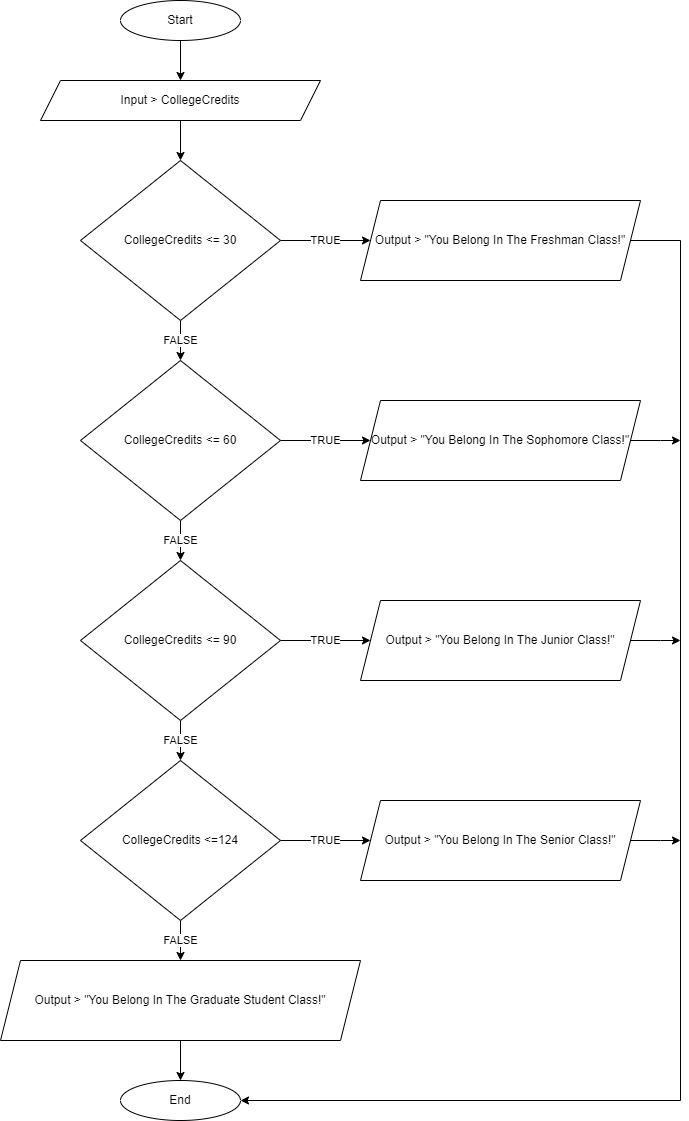

The diagram above was exported from draw.io. Its source (the exported page's mxGraphModel, read from the mxfile embedded in the PNG):
<mxGraphModel dx="2314" dy="1098" grid="1" gridSize="10" guides="1" tooltips="1" connect="1" arrows="1" fold="1" page="1" pageScale="1" pageWidth="850" pageHeight="1100" math="0" shadow="0">
  <root>
    <mxCell id="0" />
    <mxCell id="1" parent="0" />
    <mxCell id="NGYeWOHA_48yicNsbHWG-6" style="edgeStyle=orthogonalEdgeStyle;rounded=0;orthogonalLoop=1;jettySize=auto;html=1;exitX=0.5;exitY=1;exitDx=0;exitDy=0;entryX=0.5;entryY=0;entryDx=0;entryDy=0;" parent="1" source="NGYeWOHA_48yicNsbHWG-1" target="NGYeWOHA_48yicNsbHWG-3" edge="1">
      <mxGeometry relative="1" as="geometry" />
    </mxCell>
    <mxCell id="NGYeWOHA_48yicNsbHWG-1" value="Start" style="ellipse;whiteSpace=wrap;html=1;" parent="1" vertex="1">
      <mxGeometry x="360" y="40" width="120" height="40" as="geometry" />
    </mxCell>
    <mxCell id="NGYeWOHA_48yicNsbHWG-2" value="End" style="ellipse;whiteSpace=wrap;html=1;" parent="1" vertex="1">
      <mxGeometry x="360" y="1120" width="120" height="40" as="geometry" />
    </mxCell>
    <mxCell id="LsHiTpwuTqFNDYrWWW5B-2" style="edgeStyle=orthogonalEdgeStyle;rounded=0;orthogonalLoop=1;jettySize=auto;html=1;entryX=0.5;entryY=0;entryDx=0;entryDy=0;" parent="1" source="NGYeWOHA_48yicNsbHWG-3" target="LsHiTpwuTqFNDYrWWW5B-1" edge="1">
      <mxGeometry relative="1" as="geometry" />
    </mxCell>
    <mxCell id="NGYeWOHA_48yicNsbHWG-3" value="Input &amp;gt; CollegeCredits" style="shape=parallelogram;perimeter=parallelogramPerimeter;whiteSpace=wrap;html=1;fixedSize=1;" parent="1" vertex="1">
      <mxGeometry x="280" y="120" width="280" height="40" as="geometry" />
    </mxCell>
    <mxCell id="LsHiTpwuTqFNDYrWWW5B-7" value="TRUE" style="edgeStyle=orthogonalEdgeStyle;rounded=0;orthogonalLoop=1;jettySize=auto;html=1;" parent="1" source="LsHiTpwuTqFNDYrWWW5B-1" target="LsHiTpwuTqFNDYrWWW5B-5" edge="1">
      <mxGeometry relative="1" as="geometry" />
    </mxCell>
    <mxCell id="LsHiTpwuTqFNDYrWWW5B-12" value="FALSE" style="edgeStyle=orthogonalEdgeStyle;rounded=0;orthogonalLoop=1;jettySize=auto;html=1;entryX=0.5;entryY=0;entryDx=0;entryDy=0;" parent="1" source="LsHiTpwuTqFNDYrWWW5B-1" target="LsHiTpwuTqFNDYrWWW5B-11" edge="1">
      <mxGeometry relative="1" as="geometry" />
    </mxCell>
    <mxCell id="LsHiTpwuTqFNDYrWWW5B-1" value="CollegeCredits &amp;lt;= 30" style="rhombus;whiteSpace=wrap;html=1;" parent="1" vertex="1">
      <mxGeometry x="320" y="200" width="200" height="160" as="geometry" />
    </mxCell>
    <mxCell id="LsHiTpwuTqFNDYrWWW5B-10" style="edgeStyle=orthogonalEdgeStyle;rounded=0;orthogonalLoop=1;jettySize=auto;html=1;entryX=1;entryY=0.5;entryDx=0;entryDy=0;" parent="1" source="LsHiTpwuTqFNDYrWWW5B-5" target="NGYeWOHA_48yicNsbHWG-2" edge="1">
      <mxGeometry relative="1" as="geometry">
        <Array as="points">
          <mxPoint x="920" y="280" />
          <mxPoint x="920" y="1140" />
        </Array>
      </mxGeometry>
    </mxCell>
    <mxCell id="LsHiTpwuTqFNDYrWWW5B-5" value="Output &amp;gt; &quot;You Belong In The Freshman Class!&quot;" style="shape=parallelogram;perimeter=parallelogramPerimeter;whiteSpace=wrap;html=1;fixedSize=1;" parent="1" vertex="1">
      <mxGeometry x="600" y="240" width="280" height="80" as="geometry" />
    </mxCell>
    <mxCell id="LsHiTpwuTqFNDYrWWW5B-14" value="TRUE" style="edgeStyle=orthogonalEdgeStyle;rounded=0;orthogonalLoop=1;jettySize=auto;html=1;" parent="1" source="LsHiTpwuTqFNDYrWWW5B-11" target="LsHiTpwuTqFNDYrWWW5B-13" edge="1">
      <mxGeometry relative="1" as="geometry" />
    </mxCell>
    <mxCell id="LsHiTpwuTqFNDYrWWW5B-18" value="FALSE" style="edgeStyle=orthogonalEdgeStyle;rounded=0;orthogonalLoop=1;jettySize=auto;html=1;entryX=0.5;entryY=0;entryDx=0;entryDy=0;" parent="1" source="LsHiTpwuTqFNDYrWWW5B-11" target="LsHiTpwuTqFNDYrWWW5B-17" edge="1">
      <mxGeometry relative="1" as="geometry" />
    </mxCell>
    <mxCell id="LsHiTpwuTqFNDYrWWW5B-11" value="CollegeCredits &amp;lt;= 60" style="rhombus;whiteSpace=wrap;html=1;" parent="1" vertex="1">
      <mxGeometry x="320" y="400" width="200" height="160" as="geometry" />
    </mxCell>
    <mxCell id="LsHiTpwuTqFNDYrWWW5B-16" style="edgeStyle=orthogonalEdgeStyle;rounded=0;orthogonalLoop=1;jettySize=auto;html=1;" parent="1" source="LsHiTpwuTqFNDYrWWW5B-13" edge="1">
      <mxGeometry relative="1" as="geometry">
        <mxPoint x="920" y="480" as="targetPoint" />
      </mxGeometry>
    </mxCell>
    <mxCell id="LsHiTpwuTqFNDYrWWW5B-13" value="Output &amp;gt; &quot;You Belong In The Sophomore Class!&quot;" style="shape=parallelogram;perimeter=parallelogramPerimeter;whiteSpace=wrap;html=1;fixedSize=1;" parent="1" vertex="1">
      <mxGeometry x="600" y="440" width="280" height="80" as="geometry" />
    </mxCell>
    <mxCell id="LsHiTpwuTqFNDYrWWW5B-20" value="TRUE" style="edgeStyle=orthogonalEdgeStyle;rounded=0;orthogonalLoop=1;jettySize=auto;html=1;entryX=0;entryY=0.5;entryDx=0;entryDy=0;" parent="1" source="LsHiTpwuTqFNDYrWWW5B-17" target="LsHiTpwuTqFNDYrWWW5B-19" edge="1">
      <mxGeometry relative="1" as="geometry" />
    </mxCell>
    <mxCell id="LsHiTpwuTqFNDYrWWW5B-26" value="FALSE" style="edgeStyle=orthogonalEdgeStyle;rounded=0;orthogonalLoop=1;jettySize=auto;html=1;entryX=0.5;entryY=0;entryDx=0;entryDy=0;" parent="1" source="LsHiTpwuTqFNDYrWWW5B-17" target="LsHiTpwuTqFNDYrWWW5B-22" edge="1">
      <mxGeometry relative="1" as="geometry" />
    </mxCell>
    <mxCell id="LsHiTpwuTqFNDYrWWW5B-17" value="CollegeCredits &amp;lt;= 90" style="rhombus;whiteSpace=wrap;html=1;" parent="1" vertex="1">
      <mxGeometry x="320" y="600" width="200" height="160" as="geometry" />
    </mxCell>
    <mxCell id="LsHiTpwuTqFNDYrWWW5B-21" style="edgeStyle=orthogonalEdgeStyle;rounded=0;orthogonalLoop=1;jettySize=auto;html=1;" parent="1" source="LsHiTpwuTqFNDYrWWW5B-19" edge="1">
      <mxGeometry relative="1" as="geometry">
        <mxPoint x="920" y="680" as="targetPoint" />
      </mxGeometry>
    </mxCell>
    <mxCell id="LsHiTpwuTqFNDYrWWW5B-19" value="Output &amp;gt; &quot;You Belong In The Junior Class!&quot;" style="shape=parallelogram;perimeter=parallelogramPerimeter;whiteSpace=wrap;html=1;fixedSize=1;" parent="1" vertex="1">
      <mxGeometry x="600" y="640" width="280" height="80" as="geometry" />
    </mxCell>
    <mxCell id="LsHiTpwuTqFNDYrWWW5B-25" value="TRUE" style="edgeStyle=orthogonalEdgeStyle;rounded=0;orthogonalLoop=1;jettySize=auto;html=1;entryX=0;entryY=0.5;entryDx=0;entryDy=0;" parent="1" source="LsHiTpwuTqFNDYrWWW5B-22" target="LsHiTpwuTqFNDYrWWW5B-23" edge="1">
      <mxGeometry relative="1" as="geometry" />
    </mxCell>
    <mxCell id="LsHiTpwuTqFNDYrWWW5B-29" value="FALSE" style="edgeStyle=orthogonalEdgeStyle;rounded=0;orthogonalLoop=1;jettySize=auto;html=1;entryX=0.5;entryY=0;entryDx=0;entryDy=0;" parent="1" source="LsHiTpwuTqFNDYrWWW5B-22" target="LsHiTpwuTqFNDYrWWW5B-27" edge="1">
      <mxGeometry relative="1" as="geometry" />
    </mxCell>
    <mxCell id="LsHiTpwuTqFNDYrWWW5B-22" value="CollegeCredits &amp;lt;=124" style="rhombus;whiteSpace=wrap;html=1;" parent="1" vertex="1">
      <mxGeometry x="320" y="800" width="200" height="160" as="geometry" />
    </mxCell>
    <mxCell id="LsHiTpwuTqFNDYrWWW5B-24" style="edgeStyle=orthogonalEdgeStyle;rounded=0;orthogonalLoop=1;jettySize=auto;html=1;" parent="1" source="LsHiTpwuTqFNDYrWWW5B-23" edge="1">
      <mxGeometry relative="1" as="geometry">
        <mxPoint x="920" y="880" as="targetPoint" />
      </mxGeometry>
    </mxCell>
    <mxCell id="LsHiTpwuTqFNDYrWWW5B-23" value="Output &amp;gt; &quot;You Belong In The Senior Class!&quot;" style="shape=parallelogram;perimeter=parallelogramPerimeter;whiteSpace=wrap;html=1;fixedSize=1;" parent="1" vertex="1">
      <mxGeometry x="600" y="840" width="280" height="80" as="geometry" />
    </mxCell>
    <mxCell id="LsHiTpwuTqFNDYrWWW5B-30" style="edgeStyle=orthogonalEdgeStyle;rounded=0;orthogonalLoop=1;jettySize=auto;html=1;entryX=0.5;entryY=0;entryDx=0;entryDy=0;" parent="1" source="LsHiTpwuTqFNDYrWWW5B-27" target="NGYeWOHA_48yicNsbHWG-2" edge="1">
      <mxGeometry relative="1" as="geometry" />
    </mxCell>
    <mxCell id="LsHiTpwuTqFNDYrWWW5B-27" value="Output &amp;gt; &quot;You Belong In The Graduate Student Class!&quot;" style="shape=parallelogram;perimeter=parallelogramPerimeter;whiteSpace=wrap;html=1;fixedSize=1;" parent="1" vertex="1">
      <mxGeometry x="240" y="1000" width="360" height="80" as="geometry" />
    </mxCell>
  </root>
</mxGraphModel>